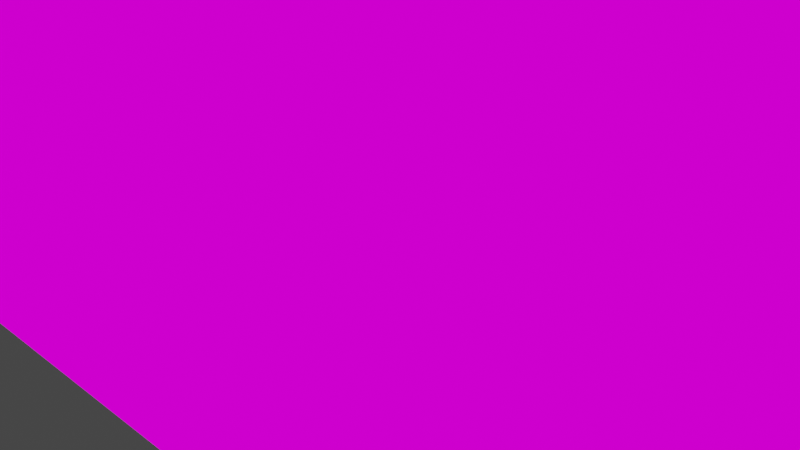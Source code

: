 # Source: openhand.blend  (saved by Blender 2.82.7; exported with 4.5.12 LTS)
import bpy
from mathutils import Matrix  # noqa: F401  (used for matrix-valued properties, if any)

bpy.ops.wm.read_factory_settings(use_empty=True)
scene = bpy.context.scene
scene.name = 'Scene'

# ---- collections
col_collection = bpy.data.collections.new('Collection'); scene.collection.children.link(col_collection)

# ---- images (referenced by path relative to the original .blend; pixels are not part of the script)
import os
ASSET_DIR = os.environ.get("B2B_ASSET_DIR", "")  # directory of the original .blend (textures are referenced by path, not embedded)
HERE = os.path.dirname(os.path.abspath(__file__))  # packed textures are extracted next to this script under _unpacked/

def load_image(name, relpath, width, height, colorspace="sRGB"):
    """Load a texture the original file referenced (path relative to the .blend, or extracted next to this script)."""
    p = next((c for c in (os.path.join(HERE, relpath), os.path.join(ASSET_DIR, relpath)) if relpath and os.path.exists(c)), "")
    if p:
        img = bpy.data.images.load(p, check_existing=True)
        img.name = name
    else:  # same state as the original file: an image datablock whose file is absent (Cycles renders it pink)
        img = bpy.data.images.new(name, width, height)
        img.source = "FILE"
        img.filepath = "//" + (relpath or name)
    img.colorspace_settings.name = colorspace
    return img
img_handopen_png = load_image('handopen.png', 'textures/handopen.png', 1024, 1024, 'sRGB')

# ---- materials (node trees are filled in below, after node groups)
mat_f__games_id_quake_quakevr_v0 = bpy.data.materials.new('[user-redacted]\\id\\Quake\\quakevr\\v0')
mat_f__games_id_quake_quakevr_v0.use_transparent_shadow = False
mat_f__games_id_quake_quakevr_v0.diffuse_color = (1.0, 1.0, 1.0, 1.0)
mat_f__games_id_quake_quakevr_v0.roughness = 1.0
mat_f__games_id_quake_quakevr_v0.specular_intensity = 0.0
mat_f__games_id_quake_quakevr_v0.metallic = 1.0

# ---- node groups
ng_auto_smooth = bpy.data.node_groups.new('Auto Smooth', 'GeometryNodeTree')
_s = ng_auto_smooth.interface.new_socket(name='Geometry', in_out='OUTPUT', socket_type='NodeSocketGeometry')
_s = ng_auto_smooth.interface.new_socket(name='Geometry', in_out='INPUT', socket_type='NodeSocketGeometry')
_s = ng_auto_smooth.interface.new_socket(name='Angle', in_out='INPUT', socket_type='NodeSocketFloat')
_s.subtype = 'ANGLE'
_s.min_value = 0.0
_s.max_value = 3.142
ng_auto_smooth.is_modifier = True
_N = ng_auto_smooth.nodes; _L = ng_auto_smooth.links
n0 = _N.new('NodeGroupOutput'); n0.name = 'Group Output'; n0.location = (480, -100)
n1 = _N.new('NodeGroupInput'); n1.name = 'Group Input'; n1.location = (-420, -300)
n2 = _N.new('NodeGroupInput'); n2.name = 'Group Input.001'; n2.location = (-60, -100)
n3 = _N.new('GeometryNodeSetShadeSmooth'); n3.name = 'Set Shade Smooth'; n3.location = (120, -100)
n3.domain = 'EDGE'
n4 = _N.new('GeometryNodeSetShadeSmooth'); n4.name = 'Set Shade Smooth.001'; n4.location = (300, -100)
n5 = _N.new('GeometryNodeInputMeshEdgeAngle'); n5.name = 'Edge Angle'; n5.location = (-420, -220)
n6 = _N.new('GeometryNodeInputEdgeSmooth'); n6.name = 'Is Edge Smooth'; n6.location = (-60, -160)
n7 = _N.new('GeometryNodeInputShadeSmooth'); n7.name = 'Is Face Smooth'; n7.location = (-240, -340)
n8 = _N.new('FunctionNodeBooleanMath'); n8.name = 'Boolean Math'; n8.location = (-60, -220)
n9 = _N.new('FunctionNodeCompare'); n9.name = 'Compare'; n9.location = (-240, -180)
n9.operation = 'LESS_EQUAL'
_L.new(n5.outputs[0], n9.inputs[0])
_L.new(n4.outputs[0], n0.inputs[0])
_L.new(n1.outputs[1], n9.inputs[1])
_L.new(n9.outputs[0], n8.inputs[0])
_L.new(n7.outputs[0], n8.inputs[1])
_L.new(n2.outputs[0], n3.inputs[0])
_L.new(n6.outputs[0], n3.inputs[1])
_L.new(n3.outputs[0], n4.inputs[0])
_L.new(n8.outputs[0], n3.inputs[2])
n0.is_active_output = True

# ---- material node trees
mat_f__games_id_quake_quakevr_v0.use_nodes = True; mat_f__games_id_quake_quakevr_v0.node_tree.nodes.clear()
_N = mat_f__games_id_quake_quakevr_v0.node_tree.nodes; _L = mat_f__games_id_quake_quakevr_v0.node_tree.links
n0 = _N.new('ShaderNodeEmission'); n0.name = 'Emission'; n0.location = (0, 0)
n1 = _N.new('ShaderNodeOutputMaterial'); n1.name = 'Material Output'; n1.location = (200, 0)
n2 = _N.new('ShaderNodeTexImage'); n2.name = 'Image Texture'; n2.location = (-300, 0)
n2.image = img_handopen_png
n2.interpolation = 'Closest'
_L.new(n2.outputs[0], n0.inputs[0])
_L.new(n0.outputs[0], n1.inputs[0])
n1.is_active_output = True

# ---- world
world_world = bpy.data.worlds.new('World'); scene.world = world_world
world_world.use_nodes = True; world_world.node_tree.nodes.clear()
_N = world_world.node_tree.nodes; _L = world_world.node_tree.links
n0 = _N.new('ShaderNodeOutputWorld'); n0.name = 'World Output'; n0.location = (300, 300)
n1 = _N.new('ShaderNodeBackground'); n1.name = 'Background'; n1.location = (10, 300)
n1.inputs[0].default_value = (0.05088, 0.05088, 0.05088, 1.0)
_L.new(n1.outputs[0], n0.inputs[0])
n0.is_active_output = True
world_world.color = (0.05088, 0.05088, 0.05088)
world_world.use_sun_shadow = False
world_world.sun_shadow_jitter_overblur = 0.0

# ---- cameras
cam_camera = bpy.data.cameras.new('Camera')
cam_camera.clip_end = 100.0
cam_camera.ortho_scale = 7.314

# ---- lights
light_light = bpy.data.lights.new('Light', 'POINT')
light_light.transmission_factor = 0.0
light_light.energy = 1000.0
light_light.shadow_soft_size = 0.1
light_light.shadow_maximum_resolution = 0.006
light_light.use_absolute_resolution = True

# ---- meshes
me_f__games_id_quake_quakevr_v0 = bpy.data.meshes.new('[user-redacted]\\id\\Quake\\quakevr\\v0')
me_f__games_id_quake_quakevr_v0.from_pydata([(2.0, 0.4251, 4.992), (7.067, 0.3024, -4.143), (4.042, 3.288, 4.214), (1.248, 2.019, 5.66), (3.881, -3.317, 4.251), (4.349, -3.551, 1.246), (-1.17, -3.74, 2.693), (-1.277, 1.857, 0.282), (-0.7401, 2.93, 1.506), (-2.728, 2.019, 1.951), (3.731, 3.477, 0.6799), (5.382, 2.779, 1.521), (4.01, 1.988, 3.608), (3.183, 4.264, 3.509), (6.292, -1.034, -3.591), (3.216, -2.149, -2.463), (0.4958, 3.223, 4.325), (0.4958, 2.215, 1.395), (1.194, 3.158, 3.323), (1.764, -0.48, -2.731), (-2.513, -1.43, -2.166), (3.29, -1.56, 5.289), (7.993, -2.023, 0.1923), (-1.492, -2.829, 4.51), (-1.062, -0.4859, 5.326), (8.805, -1.82, 3.011), (5.019, -0.6438, 4.028), (-2.137, -3.87, -0.0147), (-4.878, -4.032, -0.534), (-4.072, -3.479, 3.398), (-3.481, 0.9131, -1.313), (-4.072, 0.2624, -0.9049), (-2.836, -1.104, 4.881), (-6.92, -0.8113, 4.362), (-0.6326, 0.6529, -1.721), (-3.373, -1.755, -2.203), (-4.018, 0.4576, 3.36), (-2.997, 1.173, 0.8755), (-4.555, -1.234, 4.473), (-4.663, -1.787, -1.795), (-2.245, 2.052, 3.806), (6.141, -3.032, 3.991), (2.133, 2.616, 2.629), (4.674, -0.2147, -3.52), (8.306, 0.04164, 2.801), (-6.973, -2.894, -0.3485), (-6.92, -1.625, 1.321), (-6.973, -2.959, 3.472), (-6.758, 0.9782, 3.212), (-6.651, 0.5552, -0.534), (-6.812, -1.104, -1.461), (9.308, 0.4334, -4.695), (9.809, 0.8947, -0.9424), (11.01, -0.5555, -0.912), (10.3, 0.8688, 2.03), (11.22, -0.5449, 1.907), (8.652, 1.035, -4.467), (2.431, 0.03257, -0.6496), (2.091, 0.09466, -2.267), (4.867, 2.212, 1.244), (3.872, 2.633, 0.7373)], [], [(44, 54, 52), (0, 2, 3), (6, 5, 4), (9, 8, 7), (12, 11, 2), (3, 2, 13), (5, 15, 14), (14, 15, 19), (20, 19, 15), (24, 23, 21), (29, 28, 27), (45, 50, 39), (31, 30, 35), (32, 23, 24), (33, 29, 38), (47, 29, 33), (30, 34, 20), (11, 10, 13), (20, 15, 27), (35, 30, 20), (27, 35, 20), (6, 27, 15), (37, 36, 9), (36, 38, 32), (27, 39, 35), (29, 32, 38), (38, 48, 33), (36, 48, 38), (50, 31, 39), (49, 31, 50), (45, 29, 47), (8, 9, 40), (30, 7, 34), (37, 31, 36), (30, 31, 37), (25, 26, 41), (48, 31, 49), (36, 31, 48), (22, 55, 25), (21, 41, 26), (30, 37, 7), (24, 21, 0), (0, 3, 24), (29, 23, 32), (36, 40, 9), (29, 6, 23), (19, 20, 34), (23, 4, 21), (4, 41, 21), (4, 5, 41), (29, 27, 6), (5, 25, 41), (6, 4, 23), (6, 15, 5), (31, 35, 39), (17, 7, 8), (8, 16, 18), (40, 3, 16), (8, 40, 16), (5, 14, 22), (5, 22, 25), (9, 7, 37), (2, 11, 13), (45, 28, 29), (45, 39, 28), (27, 28, 39), (17, 34, 7), (42, 13, 10), (18, 16, 13), (18, 13, 42), (43, 14, 19), (14, 53, 22), (24, 36, 32), (40, 24, 3), (24, 40, 36), (3, 13, 16), (47, 46, 45), (33, 46, 47), (48, 46, 33), (49, 46, 48), (50, 46, 49), (45, 46, 50), (43, 44, 1), (52, 53, 51), (55, 53, 52), (55, 52, 54), (52, 51, 56), (44, 26, 25), (14, 43, 1), (58, 19, 34), (57, 43, 58), (57, 26, 43), (57, 17, 0), (42, 10, 60), (2, 0, 12), (0, 17, 42), (42, 12, 0), (17, 18, 42), (58, 34, 57), (34, 17, 57), (52, 56, 1), (22, 53, 55), (14, 51, 53), (43, 26, 44), (25, 55, 44), (55, 54, 44), (56, 51, 1), (51, 14, 1), (58, 43, 19), (0, 21, 26), (12, 60, 59), (12, 42, 60), (11, 60, 10), (11, 12, 59), (18, 17, 8), (11, 59, 60), (1, 44, 52), (57, 0, 26)])
_uv = me_f__games_id_quake_quakevr_v0.uv_layers.new(name='[user-redacted]\\id\\Quake\\quakevr\\v0')
_uv.uv.foreach_set('vector', [0.8244, 0.3188, 0.8247, 0.2171, 0.8541, 0.2113, 0.08594, 0.5625, 0.04688, 0.4688, 0.08984, 0.4766, 0.2363, 0.7266, 0.1738, 0.7266, 0.1934, 0.6172, 0.1133, 0.25, 0.08984, 0.2656, 0.09766, 0.1797, 0.04559, 0.4944, 0.02148, 0.3516, 0.04688, 0.4688, 0.08984, 0.4766, 0.04688, 0.4688, 0.05664, 0.4141, 0.1736, 0.7276, 0.1778, 0.9212, 0.1083, 0.9291, 0.1607, 0.9271, 0.1862, 0.9296, 0.1917, 0.9999, 0.2422, 0.9922, 0.1719, 0.9922, 0.1777, 0.9219, 0.248, 0.5234, 0.2422, 0.6484, 0.1992, 0.5234, 0.2637, 0.7188, 0.2734, 0.8906, 0.2402, 0.875, 0.3223, 0.8906, 0.3223, 0.9688, 0.2695, 0.9688, 0.1348, 0.1094, 0.1172, 0.1016, 0.123, 0.03125, 0.2637, 0.5781, 0.2422, 0.6484, 0.248, 0.5234, 0.3223, 0.6172, 0.2637, 0.7188, 0.2754, 0.6328, 0.3223, 0.7031, 0.2637, 0.7188, 0.3223, 0.6172, 0.1172, 0.1016, 0.08594, 0.07812, 0.1152, 0.01562, 0.02148, 0.3516, 0.03711, 0.3125, 0.05664, 0.4141, 0.2422, 0.9922, 0.1777, 0.9219, 0.2402, 0.875, 0.123, 0.03125, 0.1172, 0.1016, 0.1152, 0.01562, 0.2402, 0.875, 0.25, 0.9766, 0.2422, 0.9922, 0.2363, 0.7266, 0.2402, 0.875, 0.1777, 0.9219, 0.1191, 0.1953, 0.1406, 0.2969, 0.1133, 0.25, 0.1406, 0.2969, 0.1484, 0.375, 0.1367, 0.4297, 0.2402, 0.875, 0.2695, 0.9688, 0.25, 0.9766, 0.2637, 0.7188, 0.2637, 0.5781, 0.2754, 0.6328, 0.1484, 0.375, 0.1953, 0.3047, 0.1953, 0.3906, 0.1406, 0.2969, 0.1953, 0.3047, 0.1484, 0.375, 0.1953, 0.03906, 0.1348, 0.1094, 0.1426, 0.03906, 0.1953, 0.1094, 0.1348, 0.1094, 0.1953, 0.03906, 0.3223, 0.8906, 0.2637, 0.7188, 0.3223, 0.7031, 0.08984, 0.2656, 0.1133, 0.25, 0.1152, 0.3281, 0.1172, 0.1016, 0.09766, 0.1797, 0.08594, 0.07812, 0.1191, 0.1953, 0.1348, 0.1094, 0.1406, 0.2969, 0.1172, 0.1016, 0.1348, 0.1094, 0.1191, 0.1953, 0.127, 0.576, 0.1679, 0.4484, 0.1669, 0.5882, 0.1953, 0.3047, 0.1348, 0.1094, 0.1953, 0.1094, 0.1406, 0.2969, 0.1348, 0.1094, 0.1953, 0.3047, 0.1086, 0.7175, 0.06048, 0.5913, 0.1096, 0.5929, 0.1992, 0.5234, 0.1699, 0.6016, 0.168, 0.4453, 0.1172, 0.1016, 0.1191, 0.1953, 0.09766, 0.1797, 0.248, 0.5234, 0.1992, 0.5234, 0.2129, 0.4453, 0.08594, 0.5625, 0.08984, 0.4766, 0.1211, 0.4844, 0.2637, 0.7188, 0.2422, 0.6484, 0.2637, 0.5781, 0.1406, 0.2969, 0.1152, 0.3281, 0.1133, 0.25, 0.2637, 0.7188, 0.2363, 0.7266, 0.2422, 0.6484, 0.04492, 0.01562, 0.1152, 0.01562, 0.08594, 0.07812, 0.2422, 0.6484, 0.1934, 0.6172, 0.1992, 0.5234, 0.1934, 0.6172, 0.1699, 0.6016, 0.1992, 0.5234, 0.1934, 0.6172, 0.1738, 0.7266, 0.1699, 0.6016, 0.2637, 0.7188, 0.2402, 0.875, 0.2363, 0.7266, 0.1736, 0.7276, 0.1096, 0.5929, 0.1701, 0.6012, 0.2363, 0.7266, 0.1934, 0.6172, 0.2422, 0.6484, 0.2363, 0.7266, 0.1777, 0.9219, 0.1738, 0.7266, 0.1348, 0.1094, 0.123, 0.03125, 0.1426, 0.03906, 0.08398, 0.2734, 0.09766, 0.1797, 0.08984, 0.2656, 0.08984, 0.2656, 0.08984, 0.3984, 0.08398, 0.3672, 0.1152, 0.3281, 0.08984, 0.4766, 0.08984, 0.3984, 0.08984, 0.2656, 0.1152, 0.3281, 0.08984, 0.3984, 0.1736, 0.7276, 0.1083, 0.9291, 0.1086, 0.7175, 0.1736, 0.7276, 0.1086, 0.7175, 0.1096, 0.5929, 0.1133, 0.25, 0.09766, 0.1797, 0.1191, 0.1953, 0.04688, 0.4688, 0.02148, 0.3516, 0.05664, 0.4141, 0.3223, 0.8906, 0.2734, 0.8906, 0.2637, 0.7188, 0.3223, 0.8906, 0.2695, 0.9688, 0.2734, 0.8906, 0.2402, 0.875, 0.2734, 0.8906, 0.2695, 0.9688, 0.08398, 0.2734, 0.08594, 0.07812, 0.09766, 0.1797, 0.06381, 0.3737, 0.05664, 0.4141, 0.03711, 0.3125, 0.08398, 0.3672, 0.08984, 0.3984, 0.05664, 0.4141, 0.08398, 0.3672, 0.05664, 0.4141, 0.06381, 0.3737, 0.1675, 0.9747, 0.1607, 0.9271, 0.1917, 0.9999, 0.1083, 0.9291, 0.06038, 0.7114, 0.1086, 0.7175, 0.1211, 0.4844, 0.1406, 0.2969, 0.1367, 0.4297, 0.1152, 0.3281, 0.1211, 0.4844, 0.08984, 0.4766, 0.1211, 0.4844, 0.1152, 0.3281, 0.1406, 0.2969, 0.08984, 0.4766, 0.05664, 0.4141, 0.08984, 0.3984, 0.1309, 0.4297, 0.125, 0.3203, 0.1465, 0.2734, 0.1035, 0.4297, 0.125, 0.3203, 0.1309, 0.4297, 0.08984, 0.3516, 0.125, 0.3203, 0.1035, 0.4297, 0.1094, 0.2031, 0.125, 0.3203, 0.08984, 0.3516, 0.1309, 0.1953, 0.125, 0.3203, 0.1094, 0.2031, 0.1465, 0.2734, 0.125, 0.3203, 0.1309, 0.1953, 0.8966, 0.4121, 0.8244, 0.3188, 0.8966, 0.2974, 0.8541, 0.2113, 0.8469, 0.1076, 0.8959, 0.1666, 0.8254, 0.1199, 0.8469, 0.1076, 0.8541, 0.2113, 0.8254, 0.1199, 0.8541, 0.2113, 0.8247, 0.2171, 0.8541, 0.2113, 0.8959, 0.1666, 0.8954, 0.2155, 0.119, 0.476, 0.1679, 0.4484, 0.127, 0.576, 0.1607, 0.9271, 0.1675, 0.9747, 0.1469, 0.9627, 0.0622, 0.1172, 0.06449, 0.09137, 0.08605, 0.1303, 0.0602, 0.1744, 0.04416, 0.06935, 0.0622, 0.1172, 0.0602, 0.1744, 0.04129, 0.3707, 0.04416, 0.06935, 0.0602, 0.1744, 0.08383, 0.2505, 0.06568, 0.374, 0.06381, 0.3737, 0.03711, 0.3125, 0.03711, 0.3125, 0.04688, 0.4688, 0.08594, 0.5625, 0.04559, 0.4944, 0.06568, 0.374, 0.07521, 0.2648, 0.08376, 0.3082, 0.06701, 0.3434, 0.09444, 0.432, 0.09426, 0.2505, 0.08398, 0.2734, 0.08398, 0.3672, 0.06381, 0.3737, 0.0622, 0.1172, 0.08605, 0.1303, 0.0602, 0.1744, 0.08605, 0.1303, 0.08383, 0.2505, 0.0602, 0.1744, 0.8541, 0.2113, 0.8954, 0.2155, 0.8966, 0.2974, 0.1086, 0.7175, 0.06038, 0.7114, 0.06048, 0.5913, 0.1083, 0.9291, 0.05959, 0.9258, 0.06038, 0.7114, 0.8966, 0.4121, 0.8255, 0.4904, 0.8244, 0.3188, 0.127, 0.576, 0.08343, 0.5717, 0.119, 0.476, 0.08343, 0.5717, 0.0873, 0.4715, 0.119, 0.476, 0.1322, 0.9673, 0.1285, 0.938, 0.1469, 0.9627, 0.1285, 0.938, 0.1607, 0.9271, 0.1469, 0.9627, 0.0622, 0.1172, 0.04416, 0.06935, 0.06449, 0.09137, 0.2129, 0.4453, 0.1992, 0.5234, 0.168, 0.4453, 0.2722, 0.2874, 0.2637, 0.1055, 0.248, 0.1445, 0.2722, 0.2874, 0.2904, 0.1667, 0.2637, 0.1055, 0.1067, 0.6721, 0.117, 0.744, 0.1085, 0.768, 0.02148, 0.3516, 0.04559, 0.4944, 0.02148, 0.3516, 0.08398, 0.3672, 0.08398, 0.2734, 0.08984, 0.2656, 0.1067, 0.6721, 0.1159, 0.6862, 0.117, 0.744, 0.8966, 0.2974, 0.8244, 0.3188, 0.8541, 0.2113, 0.0602, 0.1744, 0.06568, 0.374, 0.04129, 0.3707])
_uv.active_render = True
_uv = me_f__games_id_quake_quakevr_v0.uv_layers.new(name='UVMap')
_uv.uv.foreach_set('vector', [0.4332, 0.01008, 0.4582, 0.02003, 0.4613, 0.1516, 0.08594, 0.5625, 0.04688, 0.4688, 0.08984, 0.4766, 0.2363, 0.7266, 0.1738, 0.7266, 0.1934, 0.6172, 0.1133, 0.25, 0.08984, 0.2656, 0.09766, 0.1797, 0.04559, 0.4944, 0.02148, 0.3516, 0.04688, 0.4688, 0.08984, 0.4766, 0.04688, 0.4688, 0.05664, 0.4141, 0.1738, 0.7266, 0.1777, 0.9219, 0.1504, 0.9297, 0.7041, 0.4662, 0.6947, 0.1091, 0.7535, 0.0001731, 0.2422, 0.9922, 0.1719, 0.9922, 0.1777, 0.9219, 0.248, 0.5234, 0.2422, 0.6484, 0.1992, 0.5234, 0.2637, 0.7188, 0.2734, 0.8906, 0.2402, 0.875, 0.3223, 0.8906, 0.3223, 0.9688, 0.2695, 0.9688, 0.1348, 0.1094, 0.1172, 0.1016, 0.123, 0.03125, 0.2637, 0.5781, 0.2422, 0.6484, 0.248, 0.5234, 0.3223, 0.6172, 0.2637, 0.7188, 0.2754, 0.6328, 0.3223, 0.7031, 0.2637, 0.7188, 0.3223, 0.6172, 0.1172, 0.1016, 0.08594, 0.07812, 0.1152, 0.01562, 0.02148, 0.3516, 0.03711, 0.3125, 0.05664, 0.4141, 0.2422, 0.9922, 0.1777, 0.9219, 0.2402, 0.875, 0.123, 0.03125, 0.1172, 0.1016, 0.1152, 0.01562, 0.2402, 0.875, 0.25, 0.9766, 0.2422, 0.9922, 0.2363, 0.7266, 0.2402, 0.875, 0.1777, 0.9219, 0.1191, 0.1953, 0.1406, 0.2969, 0.1133, 0.25, 0.1406, 0.2969, 0.1484, 0.375, 0.1367, 0.4297, 0.2402, 0.875, 0.2695, 0.9688, 0.25, 0.9766, 0.2637, 0.7188, 0.2637, 0.5781, 0.2754, 0.6328, 0.1484, 0.375, 0.1953, 0.3047, 0.1953, 0.3906, 0.1406, 0.2969, 0.1953, 0.3047, 0.1484, 0.375, 0.1953, 0.03906, 0.1348, 0.1094, 0.1426, 0.03906, 0.1953, 0.1094, 0.1348, 0.1094, 0.1953, 0.03906, 0.3223, 0.8906, 0.2637, 0.7188, 0.3223, 0.7031, 0.08984, 0.2656, 0.1133, 0.25, 0.1152, 0.3281, 0.1172, 0.1016, 0.09766, 0.1797, 0.08594, 0.07812, 0.1191, 0.1953, 0.1348, 0.1094, 0.1406, 0.2969, 0.1172, 0.1016, 0.1348, 0.1094, 0.1191, 0.1953, 0.6944, 0.3258, 0.6178, 0.0001731, 0.6944, 0.011, 0.1953, 0.3047, 0.1348, 0.1094, 0.1953, 0.1094, 0.1406, 0.2969, 0.1348, 0.1094, 0.1953, 0.3047, 0.1107, 0.8077, 0.05969, 0.927, 0.1064, 0.9455, 0.1992, 0.5234, 0.1699, 0.6016, 0.168, 0.4453, 0.1172, 0.1016, 0.1191, 0.1953, 0.09766, 0.1797, 0.248, 0.5234, 0.1992, 0.5234, 0.2129, 0.4453, 0.08594, 0.5625, 0.08984, 0.4766, 0.1211, 0.4844, 0.2637, 0.7188, 0.2422, 0.6484, 0.2637, 0.5781, 0.1406, 0.2969, 0.1152, 0.3281, 0.1133, 0.25, 0.2637, 0.7188, 0.2363, 0.7266, 0.2422, 0.6484, 0.04492, 0.01562, 0.1152, 0.01562, 0.08594, 0.07812, 0.2422, 0.6484, 0.1934, 0.6172, 0.1992, 0.5234, 0.1934, 0.6172, 0.1699, 0.6016, 0.1992, 0.5234, 0.1934, 0.6172, 0.1738, 0.7266, 0.1699, 0.6016, 0.2637, 0.7188, 0.2402, 0.875, 0.2363, 0.7266, 0.1738, 0.7266, 0.1484, 0.6016, 0.1699, 0.6016, 0.2363, 0.7266, 0.1934, 0.6172, 0.2422, 0.6484, 0.2363, 0.7266, 0.1777, 0.9219, 0.1738, 0.7266, 0.1348, 0.1094, 0.123, 0.03125, 0.1426, 0.03906, 0.08398, 0.2734, 0.09766, 0.1797, 0.08984, 0.2656, 0.08984, 0.2656, 0.08984, 0.3984, 0.08398, 0.3672, 0.1152, 0.3281, 0.08984, 0.4766, 0.08984, 0.3984, 0.08984, 0.2656, 0.1152, 0.3281, 0.08984, 0.3984, 0.1738, 0.7266, 0.1504, 0.9297, 0.1465, 0.7188, 0.1738, 0.7266, 0.1465, 0.7188, 0.1484, 0.6016, 0.1133, 0.25, 0.09766, 0.1797, 0.1191, 0.1953, 0.04688, 0.4688, 0.02148, 0.3516, 0.05664, 0.4141, 0.3223, 0.8906, 0.2734, 0.8906, 0.2637, 0.7188, 0.3223, 0.8906, 0.2695, 0.9688, 0.2734, 0.8906, 0.2402, 0.875, 0.2734, 0.8906, 0.2695, 0.9688, 0.08398, 0.2734, 0.08594, 0.07812, 0.09766, 0.1797, 0.06381, 0.3737, 0.05664, 0.4141, 0.03711, 0.3125, 0.08398, 0.3672, 0.08984, 0.3984, 0.05664, 0.4141, 0.08398, 0.3672, 0.05664, 0.4141, 0.06381, 0.3737, 0.7426, 0.3493, 0.7041, 0.4662, 0.7535, 0.0001731, 0.11, 0.5976, 0.05933, 0.7844, 0.1107, 0.8077, 0.1211, 0.4844, 0.1406, 0.2969, 0.1367, 0.4297, 0.1152, 0.3281, 0.1211, 0.4844, 0.08984, 0.4766, 0.1211, 0.4844, 0.1152, 0.3281, 0.1406, 0.2969, 0.08984, 0.4766, 0.05664, 0.4141, 0.08984, 0.3984, 0.1309, 0.4297, 0.125, 0.3203, 0.1465, 0.2734, 0.1035, 0.4297, 0.125, 0.3203, 0.1309, 0.4297, 0.08984, 0.3516, 0.125, 0.3203, 0.1035, 0.4297, 0.1094, 0.2031, 0.125, 0.3203, 0.08984, 0.3516, 0.1309, 0.1953, 0.125, 0.3203, 0.1094, 0.2031, 0.1465, 0.2734, 0.125, 0.3203, 0.1309, 0.1953, 0.4126, 0.3194, 0.4332, 0.01008, 0.4403, 0.3184, 0.4613, 0.1516, 0.4743, 0.1409, 0.4662, 0.3126, 0.4746, 0.007742, 0.4743, 0.1409, 0.4613, 0.1516, 0.4746, 0.007742, 0.4613, 0.1516, 0.4657, 0.02065, 0.4613, 0.1516, 0.4662, 0.3126, 0.4663, 0.3152, 0.6372, 0.4083, 0.6178, 0.0001731, 0.6944, 0.3258, 0.7041, 0.4662, 0.7426, 0.3493, 0.7415, 0.6429, 0.3273, 0.4985, 0.3195, 0.587, 0.2456, 0.4538, 0.3341, 0.3028, 0.406, 0.619, 0.3273, 0.4985, 0.3341, 0.3028, 0.406, -0.2597, 0.406, 0.619, 0.3341, 0.3028, 0.2532, 0.04194, 0.3154, -0.3807, 0.06381, 0.3737, 0.03711, 0.3125, 0.03711, 0.3125, 0.04688, 0.4688, 0.08594, 0.5625, 0.04559, 0.4944, 0.3154, -0.3807, 0.2532, 0.04194, 0.2287, -0.1988, 0.06381, 0.3737, 0.04559, 0.4944, 0.2129, 0.4453, 0.08398, 0.2734, 0.08398, 0.3672, 0.06381, 0.3737, 0.3273, 0.4985, 0.2456, 0.4538, 0.3341, 0.3028, 0.2456, 0.4538, 0.2532, 0.04194, 0.3341, 0.3028, 0.4613, 0.1516, 0.4598, 0.3144, 0.4403, 0.3184, 0.1107, 0.8077, 0.05933, 0.7844, 0.05969, 0.927, 0.11, 0.5976, 0.05924, 0.599, 0.05933, 0.7844, 0.4126, 0.3194, 0.3941, -0.004294, 0.4332, 0.01008, 0.6944, 0.3258, 0.6909, 0.6971, 0.6372, 0.4083, 0.6909, 0.6971, 0.638, 0.6746, 0.6372, 0.4083, 0.7522, 0.8447, 0.7284, 0.9099, 0.7415, 0.6429, 0.7284, 0.9099, 0.7041, 0.4662, 0.7415, 0.6429, 0.3273, 0.4985, 0.406, 0.619, 0.3195, 0.587, 0.2129, 0.4453, 0.1992, 0.5234, 0.168, 0.4453, 0.04559, 0.4944, 0.03711, 0.3125, 0.02148, 0.3516, 0.04559, 0.4944, 0.06381, 0.3737, 0.03711, 0.3125, 0.7752, 0.2303, 0.7538, 0.05117, 0.7752, 0.0001731, 0.02148, 0.3516, 0.04559, 0.4944, 0.02148, 0.3516, 0.08398, 0.3672, 0.08398, 0.2734, 0.08984, 0.2656, 0.7752, 0.2303, 0.7538, 0.1899, 0.7538, 0.05117, 0.4403, 0.3184, 0.4332, 0.01008, 0.4613, 0.1516, 0.3341, 0.3028, 0.3154, -0.3807, 0.406, -0.2597])
me_f__games_id_quake_quakevr_v0.materials.append(mat_f__games_id_quake_quakevr_v0)
me_f__games_id_quake_quakevr_v0.use_remesh_fix_poles = True
me_f__games_id_quake_quakevr_v0.use_remesh_preserve_attributes = False
me_f__games_id_quake_quakevr_v0.use_mirror_vertex_groups = False
me_f__games_id_quake_quakevr_v0.update()

# ---- objects
ob_f__games_id_quake_quakevr_v0 = bpy.data.objects.new('[user-redacted]\\id\\Quake\\quakevr\\v0', me_f__games_id_quake_quakevr_v0)
ob_light = bpy.data.objects.new('Light', light_light)
ob_camera = bpy.data.objects.new('Camera', cam_camera)

# ---- transforms, parenting, visibility, modifiers, constraints
ob_f__games_id_quake_quakevr_v0.location = (0.0, 0.0, 0.0)
ob_f__games_id_quake_quakevr_v0.show_only_shape_key = True
ob_f__games_id_quake_quakevr_v0.use_shape_key_edit_mode = True
ob_f__games_id_quake_quakevr_v0.lineart.crease_threshold = 0.0
_vg = ob_f__games_id_quake_quakevr_v0.vertex_groups.new(name='Group')
_m = ob_f__games_id_quake_quakevr_v0.modifiers.new('Auto Smooth', 'NODES')
_m.node_group = ng_auto_smooth
_gi = [s.identifier for s in ng_auto_smooth.interface.items_tree if s.item_type == 'SOCKET' and s.in_out == 'INPUT']
_m[_gi[1]] = 0.5236  # Angle
ob_light.location = (4.076, 1.005, 5.904)
ob_light.rotation_euler = (0.6503, 0.05522, 1.866)
ob_light.lock_rotations_4d = False
ob_light.empty_display_type = 'ARROWS'
ob_light.color = (0.0, 0.0, 0.0, 0.0)
ob_light.lineart.crease_threshold = 0.0
ob_camera.location = (7.359, -6.926, 4.958)
ob_camera.rotation_euler = (1.109, 0.0, 0.8149)
ob_camera.lock_rotations_4d = False
ob_camera.empty_display_type = 'ARROWS'
ob_camera.color = (0.0, 0.0, 0.0, 0.0)
ob_camera.display_type = 'WIRE'
ob_camera.lineart.crease_threshold = 0.0

# ---- collection membership
scene.collection.objects.link(ob_f__games_id_quake_quakevr_v0)
col_collection.objects.link(ob_light)
col_collection.objects.link(ob_camera)

# ---- scene / render settings (as saved in the file)
scene.camera = ob_camera
scene.frame_start = 1; scene.frame_end = 9; scene.frame_set(9)
scene.render.engine = 'BLENDER_EEVEE_NEXT'
scene.cycles.samples = 128
scene.cycles.sampling_pattern = 'TABULATED_SOBOL'
scene.cycles.use_adaptive_sampling = False
scene.cycles.use_light_tree = False
scene.eevee.use_taa_reprojection = False
scene.eevee.use_gtao = True
scene.eevee.use_raytracing = True
scene.view_settings.view_transform = 'Filmic'
bpy.context.view_layer.update()

